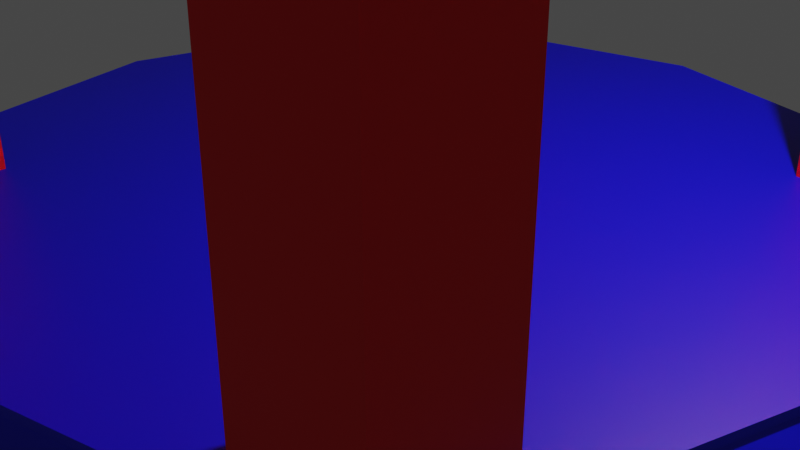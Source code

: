 # Source: Gazebo.blend  (saved by Blender 2.82.7; exported with 4.5.12 LTS)
import bpy
from mathutils import Matrix  # noqa: F401  (used for matrix-valued properties, if any)

bpy.ops.wm.read_factory_settings(use_empty=True)
scene = bpy.context.scene
scene.name = 'Scene'

# ---- collections
col_collection = bpy.data.collections.new('Collection'); scene.collection.children.link(col_collection)

# ---- materials (node trees are filled in below, after node groups)
mat_material = bpy.data.materials.new('Material')
mat_material.alpha_threshold = 0.0
mat_material.use_transparent_shadow = False
mat_material.line_color = (0.0, 0.0, 0.0, 1.0)
mat_material_001 = bpy.data.materials.new('Material.001')
mat_material_001.use_transparent_shadow = False
mat_material_002 = bpy.data.materials.new('Material.002')
mat_material_002.use_transparent_shadow = False

# ---- material node trees
mat_material.use_nodes = True; mat_material.node_tree.nodes.clear()
_N = mat_material.node_tree.nodes; _L = mat_material.node_tree.links
n0 = _N.new('ShaderNodeOutputMaterial'); n0.name = 'Material Output'; n0.location = (300, 300)
n1 = _N.new('ShaderNodeBsdfPrincipled'); n1.name = 'Principled BSDF'; n1.location = (10, 300)
n1.distribution = 'GGX'
n1.subsurface_method = 'BURLEY'
n1.inputs[2].default_value = 0.4
n1.inputs[3].default_value = 1.45
n1.inputs[27].default_value = (0.0, 0.0, 0.0, 1.0)
n1.inputs[28].default_value = 1.0
_L.new(n1.outputs[0], n0.inputs[0])
n0.is_active_output = True
mat_material_001.use_nodes = True; mat_material_001.node_tree.nodes.clear()
_N = mat_material_001.node_tree.nodes; _L = mat_material_001.node_tree.links
n0 = _N.new('ShaderNodeOutputMaterial'); n0.name = 'Material Output'; n0.location = (300, 300)
n1 = _N.new('ShaderNodeBsdfPrincipled'); n1.name = 'Principled BSDF'; n1.location = (10, 300)
n1.distribution = 'GGX'
n1.subsurface_method = 'BURLEY'
n1.inputs[0].default_value = (0.8, 0.0, 0.004059, 1.0)
n1.inputs[3].default_value = 1.45
n1.inputs[27].default_value = (0.0, 0.0, 0.0, 1.0)
n1.inputs[28].default_value = 1.0
_L.new(n1.outputs[0], n0.inputs[0])
n0.is_active_output = True
mat_material_002.use_nodes = True; mat_material_002.node_tree.nodes.clear()
_N = mat_material_002.node_tree.nodes; _L = mat_material_002.node_tree.links
n0 = _N.new('ShaderNodeOutputMaterial'); n0.name = 'Material Output'; n0.location = (300, 300)
n1 = _N.new('ShaderNodeBsdfPrincipled'); n1.name = 'Principled BSDF'; n1.location = (10, 300)
n1.distribution = 'GGX'
n1.subsurface_method = 'BURLEY'
n1.inputs[0].default_value = (6.349e-05, 0.0, 0.8, 1.0)
n1.inputs[3].default_value = 1.45
n1.inputs[27].default_value = (0.0, 0.0, 0.0, 1.0)
n1.inputs[28].default_value = 1.0
_L.new(n1.outputs[0], n0.inputs[0])
n0.is_active_output = True

# ---- world
world_world = bpy.data.worlds.new('World'); scene.world = world_world
world_world.use_nodes = True; world_world.node_tree.nodes.clear()
_N = world_world.node_tree.nodes; _L = world_world.node_tree.links
n0 = _N.new('ShaderNodeOutputWorld'); n0.name = 'World Output'; n0.location = (300, 300)
n1 = _N.new('ShaderNodeBackground'); n1.name = 'Background'; n1.location = (10, 300)
n1.inputs[0].default_value = (0.05088, 0.05088, 0.05088, 1.0)
_L.new(n1.outputs[0], n0.inputs[0])
n0.is_active_output = True
world_world.color = (0.05088, 0.05088, 0.05088)
world_world.use_sun_shadow = False
world_world.sun_shadow_jitter_overblur = 0.0

# ---- cameras
cam_camera = bpy.data.cameras.new('Camera')
cam_camera.clip_end = 100.0
cam_camera.ortho_scale = 7.314

# ---- lights
light_light = bpy.data.lights.new('Light', 'POINT')
light_light.transmission_factor = 0.0
light_light.energy = 1000.0
light_light.shadow_soft_size = 0.1
light_light.shadow_maximum_resolution = 0.006
light_light.use_absolute_resolution = True

# ---- meshes
me_cube = bpy.data.meshes.new('Cube')
me_cube.from_pydata([(1.37, 1.389, 0.0), (1.37, 1.389, -2.0), (1.37, -1.381, 0.0), (1.37, -1.381, -2.0), (-1.383, 1.384, 0.0), (-1.383, 1.384, -2.0), (-1.37, -1.382, 0.0), (-1.37, -1.382, -2.0), (-1.727, -0.005434, -2.0), (0.004497, 1.735, -2.0), (0.005621, -1.731, 0.0), (1.73, -0.00431, 0.0), (0.005621, -1.731, -2.0), (-1.727, -0.005434, 0.0), (0.004497, 1.735, 0.0), (1.73, -0.00431, -2.0), (-1.68, -0.005285, -4.374), (-0.0005621, -0.00431, 0.0), (-1.68, -0.005285, -3.546), (-1.333, -1.344, -3.546), (0.004374, 1.687, -3.546), (-1.345, 1.346, -3.546), (0.005468, -1.683, -3.546), (1.333, -1.343, -3.546), (1.683, -0.004192, -3.546), (1.333, 1.351, -3.546), (-1.333, -1.344, -4.374), (0.004374, 1.687, -4.374), (-1.345, 1.346, -4.374), (0.005468, -1.683, -4.374), (1.333, -1.343, -4.374), (1.683, -0.004192, -4.374), (1.333, 1.351, -4.374), (-0.0005468, -0.004192, -4.374), (0.9454, -0.9507, -4.374), (1.376, -0.9507, -4.374), (1.286, -1.295, -4.374), (0.9469, -1.382, -4.374), (-1.388, -0.962, -4.374), (-0.9569, -0.9617, -4.374), (-0.9553, -1.393, -4.374), (-1.299, -1.306, -4.374), (-1.303, 1.301, -4.374), (-0.9543, 1.389, -4.374), (-0.9556, 0.9504, -4.374), (-1.39, 0.9501, -4.374), (0.9456, 1.4, -4.374), (1.285, 1.314, -4.374), (1.376, 0.9603, -4.374), (0.9443, 0.9603, -4.374), (1.376, -0.9507, -53.81), (0.9454, -0.9507, -53.81), (1.286, -1.295, -53.81), (-0.9569, -0.9617, -53.81), (-1.388, -0.962, -53.81), (-1.299, -1.306, -53.81), (-0.9553, -1.393, -53.81), (-1.303, 1.301, -53.81), (1.285, 1.314, -53.81), (0.9456, 1.4, -53.81), (0.9443, 0.9603, -53.81), (1.376, -0.9507, -60.14), (0.9454, -0.9507, -60.14), (1.286, -1.295, -60.14), (-0.9569, -0.9617, -60.14), (-1.388, -0.962, -60.14), (-1.299, -1.306, -60.14), (-0.9553, -1.393, -60.14), (-1.303, 1.301, -60.14), (-1.387, 0.9501, -60.14), (-0.9556, 0.9504, -60.14), (1.285, 1.314, -60.14), (0.9456, 1.4, -60.14), (0.9443, 0.9603, -60.14), (1.376, 0.9603, -60.14), (0.9454, -0.9506, -53.81), (0.9469, -1.382, -53.81), (0.9454, -0.9506, -60.14), (0.9469, -1.382, -60.14), (1.376, 0.9603, -53.81), (0.9454, 0.9603, -53.81), (0.9454, 0.9603, -60.14), (-0.9543, 1.389, -53.81), (-0.9543, 1.389, -60.14), (-0.9556, 0.9504, -53.81), (-1.387, 0.9501, -53.81), (1.735, -1.198, -64.44), (1.192, -1.198, -64.44), (1.621, -1.631, -64.44), (-1.203, -1.211, -64.44), (-1.746, -1.212, -64.44), (-1.634, -1.645, -64.44), (-1.201, -1.754, -64.44), (-1.639, 1.638, -64.44), (-1.202, 1.196, -64.44), (1.62, 1.654, -64.44), (1.192, 1.762, -64.44), (1.191, 1.209, -64.44), (1.735, 1.209, -64.44), (0.7781, -0.7832, -77.74), (1.194, -1.74, -64.44), (1.133, -0.7832, -71.05), (-1.2, 1.749, -64.44), (-1.745, 1.196, -64.44), (1.059, -1.067, -71.05), (-0.7896, -0.7923, -77.74), (-1.145, -0.7925, -71.05), (-1.071, -1.076, -71.05), (-0.7883, -1.148, -71.05), (1.058, 1.083, -71.05), (0.7783, 1.154, -71.05), (0.7772, 0.7917, -77.74), (1.133, 0.7917, -71.05), (0.7794, -1.138, -71.05), (-0.7875, 1.145, -71.05), (-1.144, 0.7832, -71.05), (-0.7885, 0.7835, -77.74), (-1.075, 1.072, -71.05), (-0.005709, -9.564e-05, -84.42)], [(74, 73), (77, 78), (62, 78), (74, 81), (89, 64), (62, 87), (73, 97), (77, 87), (97, 81)], [(17, 13, 6, 10), (12, 10, 6, 7), (8, 13, 4, 5), (7, 8, 18, 19), (15, 11, 2, 3), (9, 14, 0, 1), (5, 4, 14, 9), (1, 0, 11, 15), (9, 1, 25, 20), (3, 12, 22, 23), (15, 3, 23, 24), (7, 6, 13, 8), (3, 2, 10, 12), (11, 17, 10, 2), (0, 14, 17, 11), (14, 4, 13, 17), (25, 24, 31, 32), (20, 25, 32, 27), (24, 23, 30, 31), (19, 18, 16, 26), (1, 15, 24, 25), (12, 7, 19, 22), (8, 5, 21, 18), (5, 9, 20, 21), (40, 41, 55, 56), (43, 44, 84, 82), (36, 37, 76, 52), (49, 46, 59, 60), (21, 20, 27, 28), (22, 19, 26, 29), (18, 21, 28, 16), (23, 22, 29, 30), (33, 31, 35, 34), (31, 30, 36, 35), (30, 29, 37, 36), (29, 33, 34, 37), (16, 33, 39, 38), (33, 29, 40, 39), (29, 26, 41, 40), (26, 16, 38, 41), (28, 27, 43, 42), (27, 33, 44, 43), (33, 16, 45, 44), (16, 28, 42, 45), (27, 32, 47, 46), (32, 31, 48, 47), (31, 33, 49, 48), (33, 27, 46, 49), (50, 52, 63, 61), (85, 57, 68, 69), (57, 82, 83, 68), (47, 48, 79, 58), (44, 45, 85, 84), (48, 49, 60, 79), (34, 35, 50, 51), (38, 39, 53, 54), (37, 34, 51, 76), (42, 43, 82, 57), (41, 38, 54, 55), (46, 47, 58, 59), (35, 36, 52, 50), (45, 42, 57, 85), (39, 40, 56, 53), (70, 83, 102, 94), (71, 74, 98, 95), (83, 72, 96, 102), (52, 76, 78, 63), (54, 53, 84, 85), (59, 58, 71, 72), (55, 54, 65, 66), (59, 72, 83, 82), (56, 67, 78, 76), (58, 79, 74, 71), (56, 55, 66, 67), (51, 50, 79, 80), (66, 65, 90, 91), (64, 53, 75, 77), (53, 56, 76, 75), (74, 61, 86, 98), (50, 61, 74, 79), (62, 51, 80, 81), (60, 59, 82, 84), (72, 71, 95, 96), (73, 60, 84, 70), (65, 54, 85, 69), (65, 69, 103, 90), (53, 64, 70, 84), (98, 86, 101, 112), (103, 93, 117, 115), (92, 91, 107, 108), (90, 103, 115, 106), (95, 98, 112, 109), (86, 88, 104, 101), (100, 92, 108, 113), (93, 102, 114, 117), (67, 66, 91, 92), (68, 83, 102, 93), (63, 78, 100, 88), (69, 68, 93, 103), (69, 70, 94, 103), (61, 63, 88, 86), (78, 67, 92, 100), (64, 77, 73, 70), (102, 96, 110, 114), (99, 101, 104, 113), (106, 105, 108, 107), (117, 114, 116, 115), (110, 109, 112, 111), (108, 105, 99, 113), (101, 99, 111, 112), (110, 111, 116, 114), (105, 106, 115, 116), (105, 116, 118), (96, 95, 109, 110), (91, 90, 106, 107), (88, 100, 113, 104), (116, 111, 118), (99, 105, 118), (111, 99, 118)])
me_cube.polygons.foreach_set('material_index', [2, 2, 2, 2, 2, 2, 2, 2, 2, 2, 2, 2, 2, 2, 2, 2, 2, 2, 2, 2, 2, 2, 2, 2, 1, 1, 1, 1, 2, 2, 2, 2, 2, 2, 2, 2, 2, 2, 2, 2, 2, 2, 2, 2, 2, 2, 2, 2, 1, 1, 1, 1, 1, 1, 1, 1, 1, 1, 1, 1, 1, 1, 1, 2, 1, 1, 1, 1, 1, 1, 1, 1, 1, 1, 1, 1, 1, 1, 1, 1, 1, 1, 1, 1, 1, 1, 1, 1, 1, 1, 1, 1, 1, 1, 1, 1, 1, 1, 1, 1, 1, 1, 1, 1, 1, 1, 1, 1, 1, 1, 1, 1, 1, 1, 1, 1, 1, 1, 1])
_uv = me_cube.uv_layers.new(name='UVMap')
_uv.uv.foreach_set('vector', [0.75, 0.625, 0.875, 0.625, 0.875, 0.75, 0.75, 0.75, 0.375, 0.875, 0.625, 0.875, 0.625, 1.0, 0.375, 1.0, 0.375, 0.125, 0.625, 0.125, 0.625, 0.25, 0.375, 0.25, 0.375, 0.0, 0.375, 0.125, 0.375, 0.125, 0.375, 0.0, 0.375, 0.625, 0.625, 0.625, 0.625, 0.75, 0.375, 0.75, 0.375, 0.375, 0.625, 0.375, 0.625, 0.5, 0.375, 0.5, 0.375, 0.25, 0.625, 0.25, 0.625, 0.375, 0.375, 0.375, 0.375, 0.5, 0.625, 0.5, 0.625, 0.625, 0.375, 0.625, 0.375, 0.375, 0.375, 0.5, 0.375, 0.5, 0.375, 0.375, 0.375, 0.75, 0.375, 0.875, 0.375, 0.875, 0.375, 0.75, 0.375, 0.625, 0.375, 0.75, 0.375, 0.75, 0.375, 0.625, 0.375, 0.0, 0.625, 0.0, 0.625, 0.125, 0.375, 0.125, 0.375, 0.75, 0.625, 0.75, 0.625, 0.875, 0.375, 0.875, 0.625, 0.625, 0.75, 0.625, 0.75, 0.75, 0.625, 0.75, 0.625, 0.5, 0.75, 0.5, 0.75, 0.625, 0.625, 0.625, 0.75, 0.5, 0.875, 0.5, 0.875, 0.625, 0.75, 0.625, 0.375, 0.5, 0.375, 0.625, 0.375, 0.625, 0.375, 0.5, 0.375, 0.375, 0.375, 0.5, 0.375, 0.5, 0.375, 0.375, 0.375, 0.625, 0.375, 0.75, 0.375, 0.75, 0.375, 0.625, 0.375, 0.0, 0.375, 0.125, 0.375, 0.125, 0.375, 0.0, 0.375, 0.5, 0.375, 0.625, 0.375, 0.625, 0.375, 0.5, 0.375, 0.875, 0.375, 1.0, 0.375, 1.0, 0.375, 0.875, 0.375, 0.125, 0.375, 0.25, 0.375, 0.25, 0.375, 0.125, 0.375, 0.25, 0.375, 0.375, 0.375, 0.375, 0.375, 0.25, 0.2139, 0.7164, 0.162, 0.713, 0.162, 0.713, 0.2139, 0.7164, 0.2141, 0.5333, 0.2173, 0.5925, 0.2173, 0.5925, 0.2141, 0.5333, 0.3378, 0.713, 0.2862, 0.7164, 0.2862, 0.7164, 0.3378, 0.713, 0.2828, 0.5925, 0.2862, 0.5332, 0.2862, 0.5332, 0.2828, 0.5925, 0.375, 0.25, 0.375, 0.375, 0.375, 0.375, 0.375, 0.25, 0.375, 0.875, 0.375, 1.0, 0.375, 1.0, 0.375, 0.875, 0.375, 0.125, 0.375, 0.25, 0.375, 0.25, 0.375, 0.125, 0.375, 0.75, 0.375, 0.875, 0.375, 0.875, 0.375, 0.75, 0.25, 0.625, 0.375, 0.625, 0.3414, 0.661, 0.2828, 0.6578, 0.375, 0.625, 0.375, 0.75, 0.3378, 0.713, 0.3414, 0.661, 0.375, 0.75, 0.25, 0.75, 0.2862, 0.7164, 0.3378, 0.713, 0.25, 0.75, 0.25, 0.625, 0.2828, 0.6578, 0.2862, 0.7164, 0.125, 0.625, 0.25, 0.625, 0.2172, 0.6578, 0.1586, 0.661, 0.25, 0.625, 0.25, 0.75, 0.2139, 0.7164, 0.2172, 0.6578, 0.25, 0.75, 0.125, 0.75, 0.162, 0.713, 0.2139, 0.7164, 0.125, 0.75, 0.125, 0.625, 0.1586, 0.661, 0.162, 0.713, 0.125, 0.5, 0.25, 0.5, 0.2141, 0.5333, 0.1617, 0.5366, 0.25, 0.5, 0.25, 0.625, 0.2173, 0.5925, 0.2141, 0.5333, 0.25, 0.625, 0.125, 0.625, 0.1584, 0.5893, 0.2173, 0.5925, 0.125, 0.625, 0.125, 0.5, 0.1617, 0.5366, 0.1584, 0.5893, 0.25, 0.5, 0.375, 0.5, 0.3378, 0.5366, 0.2862, 0.5332, 0.375, 0.5, 0.375, 0.625, 0.3415, 0.5894, 0.3378, 0.5366, 0.375, 0.625, 0.25, 0.625, 0.2828, 0.5925, 0.3415, 0.5894, 0.25, 0.625, 0.25, 0.5, 0.2862, 0.5332, 0.2828, 0.5925, 0.3414, 0.661, 0.3378, 0.713, 0.3378, 0.713, 0.3414, 0.661, 0.1584, 0.5893, 0.1617, 0.5366, 0.1617, 0.5366, 0.1584, 0.5893, 0.1617, 0.5366, 0.2141, 0.5333, 0.2141, 0.5333, 0.1617, 0.5366, 0.3378, 0.5366, 0.3415, 0.5894, 0.3415, 0.5894, 0.3378, 0.5366, 0.2173, 0.5925, 0.1584, 0.5893, 0.1584, 0.5893, 0.2173, 0.5925, 0.3415, 0.5894, 0.2828, 0.5925, 0.2828, 0.5925, 0.3415, 0.5894, 0.2828, 0.6578, 0.3414, 0.661, 0.3414, 0.661, 0.2828, 0.6578, 0.1586, 0.661, 0.2172, 0.6578, 0.2172, 0.6578, 0.1586, 0.661, 0.2862, 0.7164, 0.2828, 0.6578, 0.2828, 0.6578, 0.2862, 0.7164, 0.1617, 0.5366, 0.2141, 0.5333, 0.2141, 0.5333, 0.1617, 0.5366, 0.162, 0.713, 0.1586, 0.661, 0.1586, 0.661, 0.162, 0.713, 0.2862, 0.5332, 0.3378, 0.5366, 0.3378, 0.5366, 0.2862, 0.5332, 0.3414, 0.661, 0.3378, 0.713, 0.3378, 0.713, 0.3414, 0.661, 0.1584, 0.5893, 0.1617, 0.5366, 0.1617, 0.5366, 0.1584, 0.5893, 0.2172, 0.6578, 0.2139, 0.7164, 0.2139, 0.7164, 0.2172, 0.6578, 0.0, 0.0, 0.0, 0.0, 0.0, 0.0, 0.0, 0.0, 0.3378, 0.5366, 0.3415, 0.5894, 0.3415, 0.5894, 0.3378, 0.5366, 0.2862, 0.5332, 0.2862, 0.5332, 0.2862, 0.5332, 0.2862, 0.5332, 0.3378, 0.713, 0.2862, 0.7164, 0.2862, 0.7164, 0.3378, 0.713, 0.1586, 0.661, 0.2172, 0.6578, 0.2172, 0.6578, 0.1586, 0.661, 0.2862, 0.5332, 0.3378, 0.5366, 0.3378, 0.5366, 0.2862, 0.5332, 0.162, 0.713, 0.1586, 0.661, 0.1586, 0.661, 0.162, 0.713, 0.2862, 0.5332, 0.2862, 0.5332, 0.2862, 0.5332, 0.2862, 0.5332, 0.2139, 0.7164, 0.2139, 0.7164, 0.2139, 0.7164, 0.2139, 0.7164, 0.3378, 0.5366, 0.3415, 0.5894, 0.3415, 0.5894, 0.3378, 0.5366, 0.2139, 0.7164, 0.162, 0.713, 0.162, 0.713, 0.2139, 0.7164, 0.2828, 0.6578, 0.3414, 0.661, 0.3414, 0.661, 0.2828, 0.6578, 0.162, 0.713, 0.1586, 0.661, 0.1586, 0.661, 0.162, 0.713, 0.2172, 0.6578, 0.2172, 0.6578, 0.2172, 0.6578, 0.2172, 0.6578, 0.2172, 0.6578, 0.2139, 0.7164, 0.2139, 0.7164, 0.2172, 0.6578, 0.3414, 0.661, 0.3414, 0.661, 0.3414, 0.661, 0.3414, 0.661, 0.3414, 0.661, 0.3414, 0.661, 0.3414, 0.661, 0.3414, 0.661, 0.2828, 0.6578, 0.2828, 0.6578, 0.2828, 0.6578, 0.2828, 0.6578, 0.2828, 0.5925, 0.2862, 0.5332, 0.2862, 0.5332, 0.2828, 0.5925, 0.2862, 0.5332, 0.3378, 0.5366, 0.3378, 0.5366, 0.2862, 0.5332, 0.2828, 0.5925, 0.2828, 0.5925, 0.2828, 0.5925, 0.2828, 0.5925, 0.1586, 0.661, 0.1586, 0.661, 0.1586, 0.661, 0.1586, 0.661, 0.1586, 0.661, 0.1586, 0.661, 0.1586, 0.661, 0.1586, 0.661, 0.2172, 0.6578, 0.2172, 0.6578, 0.2172, 0.6578, 0.2172, 0.6578, 0.3414, 0.661, 0.3414, 0.661, 0.3414, 0.661, 0.3414, 0.661, 0.1584, 0.5893, 0.1617, 0.5366, 0.1617, 0.5366, 0.1584, 0.5893, 0.2139, 0.7164, 0.162, 0.713, 0.162, 0.713, 0.2139, 0.7164, 0.1586, 0.661, 0.1586, 0.661, 0.1586, 0.661, 0.1586, 0.661, 0.3378, 0.5366, 0.3415, 0.5894, 0.3415, 0.5894, 0.3378, 0.5366, 0.3414, 0.661, 0.3378, 0.713, 0.3378, 0.713, 0.3414, 0.661, 0.2139, 0.7164, 0.2139, 0.7164, 0.2139, 0.7164, 0.2139, 0.7164, 0.1617, 0.5366, 0.2141, 0.5333, 0.2141, 0.5333, 0.1617, 0.5366, 0.2139, 0.7164, 0.162, 0.713, 0.162, 0.713, 0.2139, 0.7164, 0.1617, 0.5366, 0.2141, 0.5333, 0.2141, 0.5333, 0.1617, 0.5366, 0.3378, 0.713, 0.2862, 0.7164, 0.2862, 0.7164, 0.3378, 0.713, 0.1584, 0.5893, 0.1617, 0.5366, 0.1617, 0.5366, 0.1584, 0.5893, 0.0, 0.0, 0.0, 0.0, 0.0, 0.0, 0.0, 0.0, 0.3414, 0.661, 0.3378, 0.713, 0.3378, 0.713, 0.3414, 0.661, 0.2139, 0.7164, 0.2139, 0.7164, 0.2139, 0.7164, 0.2139, 0.7164, 0.2172, 0.6578, 0.2172, 0.6578, 0.2828, 0.5925, 0.2172, 0.6578, 0.2862, 0.5332, 0.2862, 0.5332, 0.2862, 0.5332, 0.2862, 0.5332, 0.2828, 0.6578, 0.3414, 0.661, 0.3378, 0.713, 0.2862, 0.7164, 0.1586, 0.661, 0.2172, 0.6578, 0.2139, 0.7164, 0.162, 0.713, 0.1617, 0.5366, 0.2141, 0.5333, 0.2173, 0.5925, 0.1584, 0.5893, 0.2862, 0.5332, 0.3378, 0.5366, 0.3415, 0.5894, 0.2828, 0.5925, 0.2139, 0.7164, 0.2172, 0.6578, 0.2172, 0.6578, 0.2139, 0.7164, 0.3414, 0.661, 0.2828, 0.6578, 0.2828, 0.6578, 0.3414, 0.661, 0.2862, 0.5332, 0.2828, 0.5925, 0.2828, 0.5925, 0.2862, 0.5332, 0.2172, 0.6578, 0.1586, 0.661, 0.1586, 0.661, 0.2172, 0.6578, 0.2172, 0.6578, 0.2172, 0.6578, 0.2172, 0.6578, 0.2862, 0.5332, 0.3378, 0.5366, 0.3378, 0.5366, 0.2862, 0.5332, 0.162, 0.713, 0.1586, 0.661, 0.1586, 0.661, 0.162, 0.713, 0.3378, 0.713, 0.2862, 0.7164, 0.2862, 0.7164, 0.3378, 0.713, 0.2828, 0.5925, 0.2828, 0.5925, 0.2828, 0.5925, 0.2172, 0.6578, 0.2172, 0.6578, 0.2172, 0.6578, 0.2828, 0.6578, 0.2828, 0.6578, 0.2828, 0.6578])
me_cube.materials.append(mat_material)
me_cube.materials.append(mat_material_001)
me_cube.materials.append(mat_material_002)
me_cube.use_remesh_preserve_volume = False
me_cube.use_remesh_preserve_attributes = False
me_cube.use_mirror_vertex_groups = False
me_cube.update()

# ---- objects
ob_cube = bpy.data.objects.new('Cube', me_cube)
ob_light = bpy.data.objects.new('Light', light_light)
ob_camera = bpy.data.objects.new('Camera', cam_camera)

# ---- transforms, parenting, visibility, modifiers, constraints
ob_cube.location = (0.001633, 0.0, 0.0)
ob_cube.scale = (2.905, 2.905, -0.1157)
ob_cube.lock_rotations_4d = False
ob_cube.empty_display_type = 'ARROWS'
ob_cube.lineart.crease_threshold = 0.0
ob_light.location = (4.076, 1.005, 5.904)
ob_light.rotation_euler = (0.6503, 0.05522, 1.866)
ob_light.lock_rotations_4d = False
ob_light.empty_display_type = 'ARROWS'
ob_light.color = (0.0, 0.0, 0.0, 0.0)
ob_light.lineart.crease_threshold = 0.0
ob_camera.location = (7.359, -6.926, 4.958)
ob_camera.rotation_euler = (1.109, 0.0, 0.8149)
ob_camera.lock_rotations_4d = False
ob_camera.empty_display_type = 'ARROWS'
ob_camera.color = (0.0, 0.0, 0.0, 0.0)
ob_camera.display_type = 'WIRE'
ob_camera.lineart.crease_threshold = 0.0

# ---- collection membership
col_collection.objects.link(ob_cube)
col_collection.objects.link(ob_light)
col_collection.objects.link(ob_camera)

# ---- scene / render settings (as saved in the file)
scene.camera = ob_camera
scene.frame_start = 1; scene.frame_end = 250; scene.frame_set(1)
scene.render.engine = 'BLENDER_EEVEE_NEXT'
scene.cycles.use_denoising = False
scene.cycles.samples = 128
scene.cycles.sampling_pattern = 'TABULATED_SOBOL'
scene.cycles.use_adaptive_sampling = False
scene.cycles.use_light_tree = False
scene.view_settings.view_transform = 'Filmic'
bpy.context.view_layer.update()
